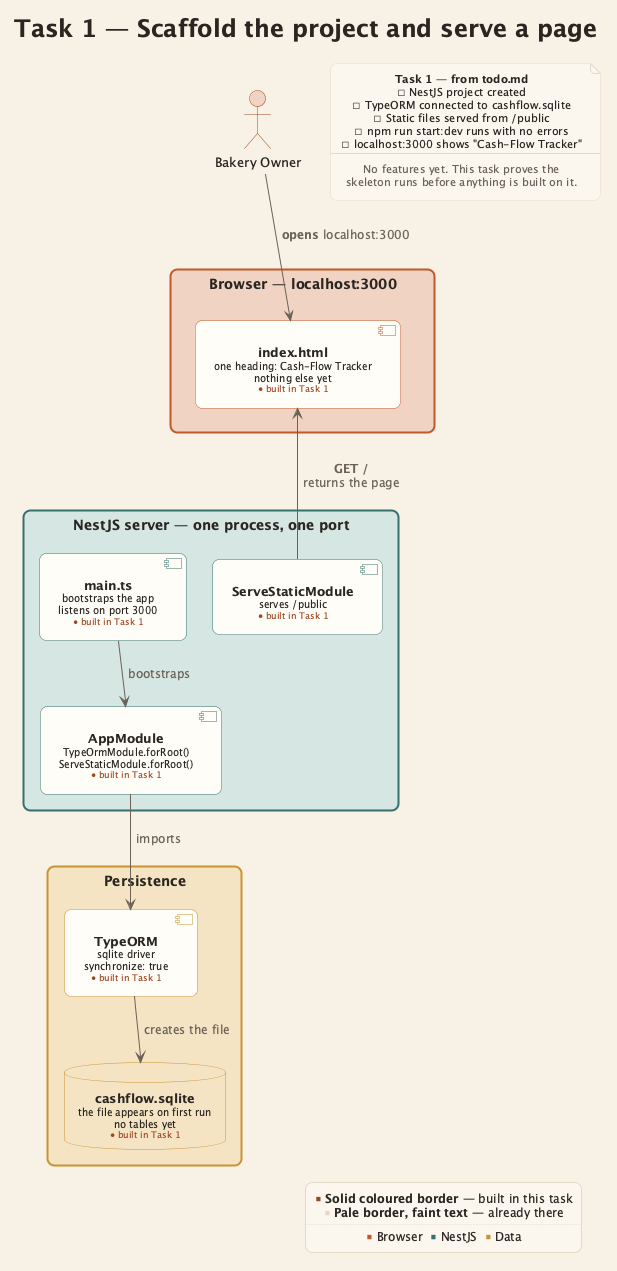

The diagram above was rendered by PlantUML. Its source (embedded in the PNG):
@startuml step-1-scaffold
' Task 1 — Scaffold the project and serve a page
!include _theme.iuml

title Task 1 — Scaffold the project and serve a page

actor "Bakery Owner" as owner

rectangle "**Browser** — localhost:3000" as browser #back:$terraSoft;line:$terracotta {
  component "$title("index.html")\n$add("one heading: Cash-Flow Tracker")\n$add("nothing else yet")\n$badge("1")" as html #back:$white;line:$terracotta
}

rectangle "**NestJS server** — one process, one port" as server #back:$tealSoft;line:$teal {
  component "$title("main.ts")\n$add("bootstraps the app")\n$add("listens on port 3000")\n$badge("1")" as main #back:$white;line:$teal
  component "$title("AppModule")\n$add("TypeOrmModule.forRoot()")\n$add("ServeStaticModule.forRoot()")\n$badge("1")" as app #back:$white;line:$teal
  component "$title("ServeStaticModule")\n$add("serves /public")\n$badge("1")" as static #back:$white;line:$teal
}

rectangle "**Persistence**" as data #back:$goldSoft;line:$gold {
  component "$title("TypeORM")\n$add("sqlite driver")\n$add("synchronize: true")\n$badge("1")" as orm #back:$white;line:$gold
  database "$title("cashflow.sqlite")\n$add("the file appears on first run")\n$add("no tables yet")\n$badge("1")" as db #back:$goldSoft;line:$gold
}

owner --> html : **opens** localhost:3000
html <-- static : **GET /**\nreturns the page
main --> app : bootstraps
app --> orm : imports
orm --> db : creates the file

note as todo #$paperAlt
  <b>Task 1 — from todo.md</b>
  ☐ NestJS project created
  ☐ TypeORM connected to cashflow.sqlite
  ☐ Static files served from /public
  ☐ npm run start:dev runs with no errors
  ☐ localhost:3000 shows "Cash-Flow Tracker"
  --
  <color:#$inkSoft>No features yet. This task proves the</color>
  <color:#$inkSoft>skeleton runs before anything is built on it.</color>
end note

todo -[hidden]down- browser

$howToRead()

@enduml